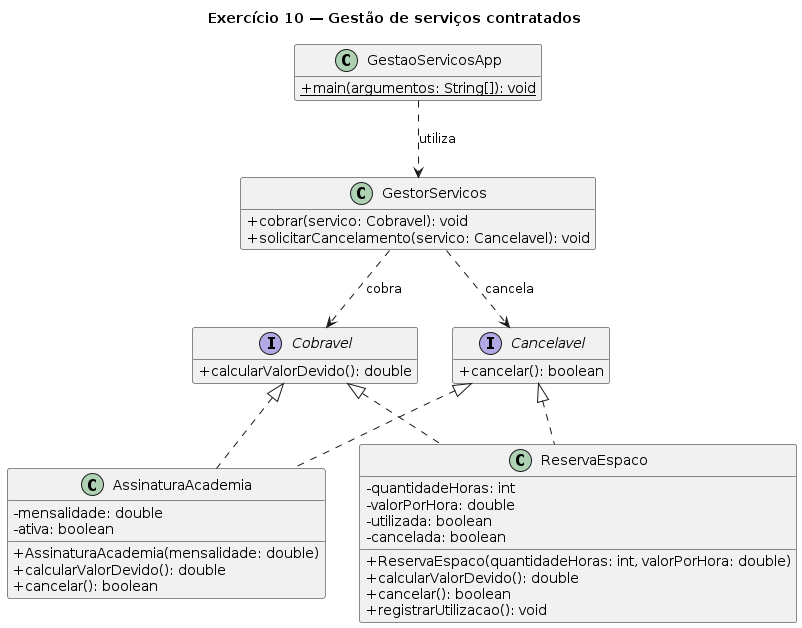

The diagram above was rendered by PlantUML. Its source (embedded in the PNG):
@startuml
title Exercício 10 — Gestão de serviços contratados
skinparam classAttributeIconSize 0
hide empty members

interface Cobravel {
  + calcularValorDevido(): double
}

interface Cancelavel {
  + cancelar(): boolean
}

class AssinaturaAcademia {
  - mensalidade: double
  - ativa: boolean
  + AssinaturaAcademia(mensalidade: double)
  + calcularValorDevido(): double
  + cancelar(): boolean
}

class ReservaEspaco {
  - quantidadeHoras: int
  - valorPorHora: double
  - utilizada: boolean
  - cancelada: boolean
  + ReservaEspaco(quantidadeHoras: int, valorPorHora: double)
  + calcularValorDevido(): double
  + cancelar(): boolean
  + registrarUtilizacao(): void
}

class GestorServicos {
  + cobrar(servico: Cobravel): void
  + solicitarCancelamento(servico: Cancelavel): void
}

class GestaoServicosApp {
  + {static} main(argumentos: String[]): void
}

Cobravel <|.. AssinaturaAcademia
Cancelavel <|.. AssinaturaAcademia
Cobravel <|.. ReservaEspaco
Cancelavel <|.. ReservaEspaco
GestorServicos ..> Cobravel : cobra
GestorServicos ..> Cancelavel : cancela
GestaoServicosApp ..> GestorServicos : utiliza
@enduml